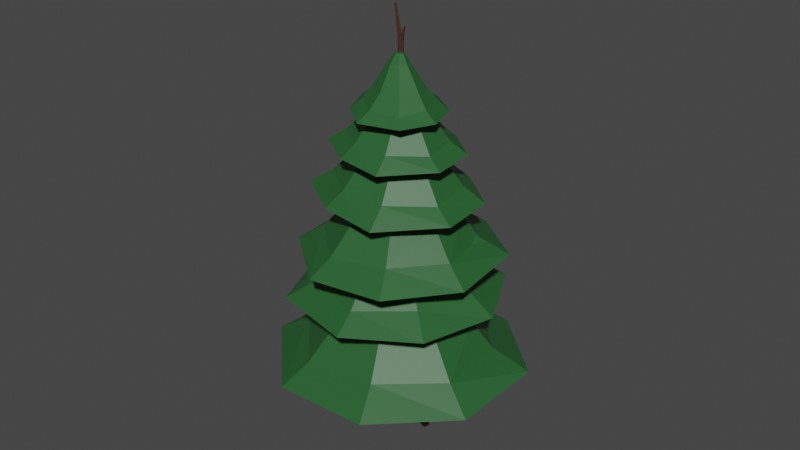 # Source: pino.blend  (saved by Blender 3.1.7; exported with 4.5.12 LTS)
import bpy
from mathutils import Matrix  # noqa: F401  (used for matrix-valued properties, if any)

bpy.ops.wm.read_factory_settings(use_empty=True)
scene = bpy.context.scene
scene.name = 'Scene'

# ---- collections
col_collection = bpy.data.collections.new('Collection'); scene.collection.children.link(col_collection)

# ---- materials (node trees are filled in below, after node groups)
mat_material_001 = bpy.data.materials.new('Material.001')
mat_material_001.use_transparent_shadow = False
mat_material = bpy.data.materials.new('Material')
mat_material.use_transparent_shadow = False

# ---- material node trees
mat_material_001.use_nodes = True; mat_material_001.node_tree.nodes.clear()
_N = mat_material_001.node_tree.nodes; _L = mat_material_001.node_tree.links
n0 = _N.new('ShaderNodeBsdfPrincipled'); n0.name = 'Principled BSDF'; n0.location = (10, 300)
n0.distribution = 'GGX'
n0.subsurface_method = 'BURLEY'
n0.inputs[0].default_value = (0.05987, 0.0239, 0.01119, 1.0)
n0.inputs[2].default_value = 1.0
n0.inputs[3].default_value = 1.45
n0.inputs[8].default_value = 1.0
n0.inputs[10].default_value = 0.25
n0.inputs[27].default_value = (0.0, 0.0, 0.0, 1.0)
n0.inputs[28].default_value = 1.0
n1 = _N.new('ShaderNodeOutputMaterial'); n1.name = 'Material Output'; n1.location = (300, 300)
_L.new(n0.outputs[0], n1.inputs[0])
n1.is_active_output = True
mat_material.use_nodes = True; mat_material.node_tree.nodes.clear()
_N = mat_material.node_tree.nodes; _L = mat_material.node_tree.links
n0 = _N.new('ShaderNodeBsdfPrincipled'); n0.name = 'Principled BSDF'; n0.location = (10, 300)
n0.distribution = 'GGX'
n0.subsurface_method = 'RANDOM_WALK_SKIN'
n0.inputs[0].default_value = (0.02087, 0.1121, 0.02855, 1.0)
n0.inputs[3].default_value = 1.45
n0.inputs[27].default_value = (0.0, 0.0, 0.0, 1.0)
n0.inputs[28].default_value = 1.0
n1 = _N.new('ShaderNodeOutputMaterial'); n1.name = 'Material Output'; n1.location = (300, 300)
_L.new(n0.outputs[0], n1.inputs[0])
n1.is_active_output = True

# ---- world
world_world = bpy.data.worlds.new('World'); scene.world = world_world
world_world.use_nodes = True; world_world.node_tree.nodes.clear()
_N = world_world.node_tree.nodes; _L = world_world.node_tree.links
n0 = _N.new('ShaderNodeOutputWorld'); n0.name = 'World Output'; n0.location = (300, 300)
n1 = _N.new('ShaderNodeBackground'); n1.name = 'Background'; n1.location = (10, 300)
n1.inputs[0].default_value = (0.05088, 0.05088, 0.05088, 1.0)
_L.new(n1.outputs[0], n0.inputs[0])
n0.is_active_output = True
world_world.color = (0.05088, 0.05088, 0.05088)
world_world.use_sun_shadow = False
world_world.sun_shadow_jitter_overblur = 0.0

# ---- meshes
me_cube_001 = bpy.data.meshes.new('Cube.001')
me_cube_001.from_pydata([(-0.7281, -0.7281, -0.02805), (-0.556, -0.556, 1.439), (-0.629, 0.897, -0.02805), (-0.556, 0.556, 1.439), (0.7226, -0.6811, -0.02805), (0.556, -0.556, 1.439), (0.729, 0.6995, -0.02805), (0.556, 0.556, 1.439), (0.0, 1.0, -0.02805), (0.0, 0.7635, 1.439), (0.0, -1.0, -0.02805), (0.0, -0.7635, 1.439), (-1.13, 0.3204, -0.02805), (-0.7635, 0.0, 1.439), (1.066, -0.4326, -0.02805), (0.7655, 0.008203, 1.439), (-0.2195, 0.6249, 20.75), (0.0, 0.0, -0.02805), (-0.17, 0.0, 26.63), (-0.1238, 0.1238, 26.63), (0.0, 0.17, 26.63), (0.1238, 0.1238, 26.63), (0.17, 0.0, 26.63), (0.1238, -0.1238, 26.63), (0.0, -0.17, 26.63), (-0.1238, -0.1238, 26.63), (0.0, 0.0, 26.63), (0.2343, 0.4772, 16.38), (-0.2256, 0.325, 11.28), (0.2132, 0.882, 6.433), (-0.2613, 0.7049, 6.433), (-0.6187, 0.1783, 11.28), (-0.07725, 0.3609, 16.38), (-0.4496, 0.539, 20.75), (-0.2195, -0.00724, 20.75), (0.2343, -0.3786, 16.38), (-0.2256, -0.7546, 11.28), (0.2132, -0.4213, 6.433), (0.6877, -0.2441, 6.433), (0.1674, -0.6078, 11.28), (0.5459, -0.2623, 16.38), (0.01069, 0.07868, 20.75), (-0.4385, 0.2304, 6.433), (-0.7654, -0.2148, 11.28), (-0.1936, 0.0493, 16.38), (-0.5355, 0.3088, 20.75), (-0.4496, 0.07868, 20.75), (-0.07725, -0.2623, 16.38), (-0.6187, -0.6078, 11.28), (-0.2613, -0.2441, 6.433), (0.01069, 0.539, 20.75), (0.5459, 0.3609, 16.38), (0.1674, 0.1783, 11.28), (0.6877, 0.7049, 6.433), (0.09661, 0.3088, 20.75), (0.6623, 0.0493, 16.38), (0.3142, -0.2148, 11.28), (0.8649, 0.2304, 6.433), (-0.6836, 0.2475, 28.73), (-0.6627, 0.3035, 28.73), (-0.6068, 0.1706, 28.73), (-0.6627, 0.1915, 28.73), (-0.6068, 0.3243, 28.73), (-0.6068, 0.2475, 28.73), (0.328, -0.005839, 27.55), (0.3751, -0.02343, 27.55), (0.3927, -0.07054, 27.55), (0.3751, -0.1177, 27.55), (0.328, -0.1352, 27.55), (0.328, -0.07054, 27.55), (-0.6365, -0.6365, 0.753), (-0.6365, 0.6365, 0.753), (0.6373, 0.6287, 0.753), (0.6343, -0.6078, 0.753), (0.0, -0.8741, 0.753), (0.0, 0.8741, 0.753), (0.947, -0.4312, 0.753), (-0.8741, 0.0, 0.753), (1.548, 0.3206, 0.4895), (1.643, 0.3595, -0.02805), (1.802, -0.3902, -0.02805), (1.7, -0.3156, 0.4895), (2.692, -0.2656, 0.2726), (2.767, -0.2459, -0.037), (2.688, -0.7041, -0.037), (2.623, -0.6661, 0.2726), (-1.92, 0.0, -0.02805), (-1.648, -0.7281, -0.02805), (-1.794, 0.0, 0.6025), (-1.556, -0.6365, 0.6025), (-3.235, -0.1308, -0.02805), (-2.963, -0.859, -0.02805), (-3.109, -0.1308, 0.2948), (-2.872, -0.7673, 0.2948), (-1.399, 1.278, 0.4359), (-1.491, 1.37, -0.02805), (-1.893, 0.9621, -0.02805), (-1.637, 0.6417, 0.4359)], [], [(77, 13, 3, 71), (75, 9, 7, 72), (76, 15, 5, 73), (74, 11, 1, 70), (17, 14, 4, 10), (46, 34, 24, 25), (33, 45, 18, 19), (12, 17, 10, 0), (73, 5, 11, 74), (71, 3, 9, 75), (2, 8, 17, 12), (16, 33, 19, 20), (34, 41, 23, 24), (8, 6, 14, 17), (72, 7, 15, 76), (70, 1, 13, 77), (25, 24, 60, 61), (21, 20, 64, 65), (24, 23, 67, 68), (18, 25, 61, 58), (50, 16, 20, 21), (54, 50, 21, 22), (45, 46, 25, 18), (41, 54, 22, 23), (5, 15, 57, 38), (38, 57, 56, 39), (39, 56, 55, 40), (40, 55, 54, 41), (13, 1, 49, 42), (42, 49, 48, 43), (43, 48, 47, 44), (44, 47, 46, 45), (15, 7, 53, 57), (57, 53, 52, 56), (56, 52, 51, 55), (55, 51, 50, 54), (7, 9, 29, 53), (53, 29, 28, 52), (52, 28, 27, 51), (51, 27, 16, 50), (11, 5, 38, 37), (37, 38, 39, 36), (36, 39, 40, 35), (35, 40, 41, 34), (9, 3, 30, 29), (29, 30, 31, 28), (28, 31, 32, 27), (27, 32, 33, 16), (3, 13, 42, 30), (30, 42, 43, 31), (31, 43, 44, 32), (32, 44, 45, 33), (1, 11, 37, 49), (49, 37, 36, 48), (48, 36, 35, 47), (47, 35, 34, 46), (63, 58, 61, 60), (62, 59, 58, 63), (24, 26, 63, 60), (20, 19, 59, 62), (19, 18, 58, 59), (26, 20, 62, 63), (66, 69, 68, 67), (65, 64, 69, 66), (22, 21, 65, 66), (26, 24, 68, 69), (23, 22, 66, 67), (20, 26, 69, 64), (0, 70, 89, 87), (76, 14, 80, 81), (2, 71, 75, 8), (4, 73, 74, 10), (10, 74, 70, 0), (14, 76, 73, 4), (8, 75, 72, 6), (77, 71, 94, 97), (81, 80, 84, 85), (6, 72, 78, 79), (72, 76, 81, 78), (14, 6, 79, 80), (83, 82, 85, 84), (79, 78, 82, 83), (78, 81, 85, 82), (80, 79, 83, 84), (89, 88, 92, 93), (12, 0, 87, 86), (77, 12, 86, 88), (70, 77, 88, 89), (91, 93, 92, 90), (88, 86, 90, 92), (87, 89, 93, 91), (86, 87, 91, 90), (96, 97, 94, 95), (2, 12, 96, 95), (12, 77, 97, 96), (71, 2, 95, 94)])
_uv = me_cube_001.uv_layers.new(name='UVMap')
_uv.uv.foreach_set('vector', [0.5081, 0.125, 0.625, 0.125, 0.625, 0.25, 0.5081, 0.25, 0.5081, 0.375, 0.625, 0.375, 0.625, 0.5, 0.5081, 0.5, 0.5081, 0.625, 0.625, 0.625, 0.625, 0.75, 0.5081, 0.75, 0.5081, 0.875, 0.625, 0.875, 0.625, 1.0, 0.5081, 1.0, 0.25, 0.625, 0.375, 0.625, 0.375, 0.75, 0.25, 0.75, 0.625, 1.0, 0.625, 0.875, 0.625, 0.875, 0.625, 1.0, 0.625, 0.25, 0.625, 0.125, 0.625, 0.125, 0.625, 0.25, 0.125, 0.625, 0.25, 0.625, 0.25, 0.75, 0.125, 0.75, 0.5081, 0.75, 0.625, 0.75, 0.625, 0.875, 0.5081, 0.875, 0.5081, 0.25, 0.625, 0.25, 0.625, 0.375, 0.5081, 0.375, 0.125, 0.5, 0.25, 0.5, 0.25, 0.625, 0.125, 0.625, 0.625, 0.375, 0.625, 0.25, 0.625, 0.25, 0.625, 0.375, 0.625, 0.875, 0.625, 0.75, 0.625, 0.75, 0.625, 0.875, 0.25, 0.5, 0.375, 0.5, 0.375, 0.625, 0.25, 0.625, 0.5081, 0.5, 0.625, 0.5, 0.625, 0.625, 0.5081, 0.625, 0.5081, 0.0, 0.625, 0.0, 0.625, 0.125, 0.5081, 0.125, 0.625, 1.0, 0.625, 0.875, 0.625, 0.875, 0.625, 1.0, 0.625, 0.5, 0.625, 0.375, 0.625, 0.375, 0.625, 0.5, 0.625, 0.875, 0.625, 0.75, 0.625, 0.75, 0.625, 0.875, 0.625, 0.125, 0.625, 0.0, 0.625, 0.0, 0.625, 0.125, 0.625, 0.5, 0.625, 0.375, 0.625, 0.375, 0.625, 0.5, 0.625, 0.625, 0.625, 0.5, 0.625, 0.5, 0.625, 0.625, 0.625, 0.125, 0.625, 0.0, 0.625, 0.0, 0.625, 0.125, 0.625, 0.75, 0.625, 0.625, 0.625, 0.625, 0.625, 0.75, 0.625, 0.75, 0.625, 0.625, 0.625, 0.625, 0.625, 0.75, 0.625, 0.75, 0.625, 0.625, 0.625, 0.625, 0.625, 0.75, 0.625, 0.75, 0.625, 0.625, 0.625, 0.625, 0.625, 0.75, 0.625, 0.75, 0.625, 0.625, 0.625, 0.625, 0.625, 0.75, 0.625, 0.125, 0.625, 0.0, 0.625, 0.0, 0.625, 0.125, 0.625, 0.125, 0.625, 0.0, 0.625, 0.0, 0.625, 0.125, 0.625, 0.125, 0.625, 0.0, 0.625, 0.0, 0.625, 0.125, 0.625, 0.125, 0.625, 0.0, 0.625, 0.0, 0.625, 0.125, 0.625, 0.625, 0.625, 0.5, 0.625, 0.5, 0.625, 0.625, 0.625, 0.625, 0.625, 0.5, 0.625, 0.5, 0.625, 0.625, 0.625, 0.625, 0.625, 0.5, 0.625, 0.5, 0.625, 0.625, 0.625, 0.625, 0.625, 0.5, 0.625, 0.5, 0.625, 0.625, 0.625, 0.5, 0.625, 0.375, 0.625, 0.375, 0.625, 0.5, 0.625, 0.5, 0.625, 0.375, 0.625, 0.375, 0.625, 0.5, 0.625, 0.5, 0.625, 0.375, 0.625, 0.375, 0.625, 0.5, 0.625, 0.5, 0.625, 0.375, 0.625, 0.375, 0.625, 0.5, 0.625, 0.875, 0.625, 0.75, 0.625, 0.75, 0.625, 0.875, 0.625, 0.875, 0.625, 0.75, 0.625, 0.75, 0.625, 0.875, 0.625, 0.875, 0.625, 0.75, 0.625, 0.75, 0.625, 0.875, 0.625, 0.875, 0.625, 0.75, 0.625, 0.75, 0.625, 0.875, 0.625, 0.375, 0.625, 0.25, 0.625, 0.25, 0.625, 0.375, 0.625, 0.375, 0.625, 0.25, 0.625, 0.25, 0.625, 0.375, 0.625, 0.375, 0.625, 0.25, 0.625, 0.25, 0.625, 0.375, 0.625, 0.375, 0.625, 0.25, 0.625, 0.25, 0.625, 0.375, 0.625, 0.25, 0.625, 0.125, 0.625, 0.125, 0.625, 0.25, 0.625, 0.25, 0.625, 0.125, 0.625, 0.125, 0.625, 0.25, 0.625, 0.25, 0.625, 0.125, 0.625, 0.125, 0.625, 0.25, 0.625, 0.25, 0.625, 0.125, 0.625, 0.125, 0.625, 0.25, 0.625, 1.0, 0.625, 0.875, 0.625, 0.875, 0.625, 1.0, 0.625, 1.0, 0.625, 0.875, 0.625, 0.875, 0.625, 1.0, 0.625, 1.0, 0.625, 0.875, 0.625, 0.875, 0.625, 1.0, 0.625, 1.0, 0.625, 0.875, 0.625, 0.875, 0.625, 1.0, 0.75, 0.625, 0.875, 0.625, 0.875, 0.75, 0.75, 0.75, 0.75, 0.5, 0.875, 0.5, 0.875, 0.625, 0.75, 0.625, 0.75, 0.75, 0.75, 0.625, 0.75, 0.625, 0.75, 0.75, 0.625, 0.375, 0.625, 0.25, 0.625, 0.25, 0.625, 0.375, 0.625, 0.25, 0.625, 0.125, 0.625, 0.125, 0.625, 0.25, 0.75, 0.625, 0.75, 0.5, 0.75, 0.5, 0.75, 0.625, 0.625, 0.625, 0.75, 0.625, 0.75, 0.75, 0.625, 0.75, 0.625, 0.5, 0.75, 0.5, 0.75, 0.625, 0.625, 0.625, 0.625, 0.625, 0.625, 0.5, 0.625, 0.5, 0.625, 0.625, 0.75, 0.625, 0.75, 0.75, 0.75, 0.75, 0.75, 0.625, 0.625, 0.75, 0.625, 0.625, 0.625, 0.625, 0.625, 0.75, 0.75, 0.5, 0.75, 0.625, 0.75, 0.625, 0.75, 0.5, 0.375, 1.0, 0.5081, 1.0, 0.5081, 1.0, 0.375, 1.0, 0.5081, 0.625, 0.375, 0.625, 0.375, 0.625, 0.5081, 0.625, 0.375, 0.25, 0.5081, 0.25, 0.5081, 0.375, 0.375, 0.375, 0.375, 0.75, 0.5081, 0.75, 0.5081, 0.875, 0.375, 0.875, 0.375, 0.875, 0.5081, 0.875, 0.5081, 1.0, 0.375, 1.0, 0.375, 0.625, 0.5081, 0.625, 0.5081, 0.75, 0.375, 0.75, 0.375, 0.375, 0.5081, 0.375, 0.5081, 0.5, 0.375, 0.5, 0.5081, 0.125, 0.5081, 0.25, 0.5081, 0.25, 0.5081, 0.125, 0.5081, 0.625, 0.375, 0.625, 0.375, 0.625, 0.5081, 0.625, 0.375, 0.5, 0.5081, 0.5, 0.5081, 0.5, 0.375, 0.5, 0.5081, 0.5, 0.5081, 0.625, 0.5081, 0.625, 0.5081, 0.5, 0.375, 0.625, 0.375, 0.5, 0.375, 0.5, 0.375, 0.625, 0.375, 0.5, 0.5081, 0.5, 0.5081, 0.625, 0.375, 0.625, 0.375, 0.5, 0.5081, 0.5, 0.5081, 0.5, 0.375, 0.5, 0.5081, 0.5, 0.5081, 0.625, 0.5081, 0.625, 0.5081, 0.5, 0.375, 0.625, 0.375, 0.5, 0.375, 0.5, 0.375, 0.625, 0.5081, 0.0, 0.5081, 0.125, 0.5081, 0.125, 0.5081, 0.0, 0.125, 0.625, 0.125, 0.75, 0.125, 0.75, 0.125, 0.625, 0.5081, 0.125, 0.375, 0.125, 0.375, 0.125, 0.5081, 0.125, 0.5081, 0.0, 0.5081, 0.125, 0.5081, 0.125, 0.5081, 0.0, 0.375, 0.0, 0.5081, 0.0, 0.5081, 0.125, 0.375, 0.125, 0.5081, 0.125, 0.375, 0.125, 0.375, 0.125, 0.5081, 0.125, 0.375, 1.0, 0.5081, 1.0, 0.5081, 1.0, 0.375, 1.0, 0.125, 0.625, 0.125, 0.75, 0.125, 0.75, 0.125, 0.625, 0.375, 0.125, 0.5081, 0.125, 0.5081, 0.25, 0.375, 0.25, 0.125, 0.5, 0.125, 0.625, 0.125, 0.625, 0.125, 0.5, 0.375, 0.125, 0.5081, 0.125, 0.5081, 0.125, 0.375, 0.125, 0.5081, 0.25, 0.375, 0.25, 0.375, 0.25, 0.5081, 0.25])
me_cube_001.materials.append(mat_material_001)
me_cube_001.use_remesh_fix_poles = True
me_cube_001.use_remesh_preserve_attributes = False
me_cube_001.use_mirror_vertex_groups = False
me_cube_001.update()
me_cube_007 = bpy.data.meshes.new('Cube.007')
me_cube_007.from_pydata([(-2.831, -6.625, -3.263), (-7.437, -2.072, -3.497), (-3.498, -1.387, 1.817), (-1.424, -3.387, 1.885), (-6.651, 2.76, -3.182), (-2.985, 7.069, -3.137), (-1.532, 3.426, 1.804), (-3.586, 1.453, 1.754), (6.672, -2.719, -3.169), (2.723, -6.531, -3.143), (1.411, -3.388, 1.896), (3.389, -1.411, 1.896), (2.65, 6.625, -3.225), (6.975, 2.473, -2.78), (3.388, 1.411, 1.896), (1.398, 3.391, 1.887), (6.178, -2.574, -1.609), (4.322, -1.8, 0.5666), (1.756, -4.218, 0.5666), (2.443, -5.866, -1.609), (2.392, 5.941, -1.673), (1.751, 4.226, 0.5599), (4.637, 1.668, 0.289), (5.866, 2.443, -1.609), (-6.156, 2.469, -1.692), (-4.388, 1.801, 0.4411), (-1.922, 4.372, 0.3966), (-2.63, 6.231, -1.579), (-4.294, -1.74, 0.5122), (-6.404, -2.216, -1.834), (-2.702, -6.171, -2.002), (-1.843, -4.32, 0.4353), (-0.8428, -1.792, 4.364), (-1.955, -0.7196, 4.327), (-2.002, 0.8031, 4.294), (-0.9006, 1.861, 4.32), (0.6705, 1.842, 4.365), (1.737, 0.7804, 4.37), (1.738, -0.7326, 4.37), (0.6771, -1.792, 4.37), (-0.4072, -1.063, 6.004), (-0.8805, -0.6064, 5.988), (-0.9005, 0.04166, 5.974), (-0.4318, 0.4918, 5.985), (0.2368, 0.4837, 6.004), (0.6908, 0.03198, 6.006), (0.6911, -0.6119, 6.006), (0.2396, -1.063, 6.006), (-23.54, -2.691, -47.52), (-18.16, 15.02, -48.13), (-8.361, 5.631, -34.75), (-10.38, -1.372, -34.58), (-2.783, 20.05, -47.31), (15.56, 17.1, -47.15), (6.534, 7.371, -34.79), (-1.369, 9.368, -34.91), (3.244, -20.6, -47.2), (-14.2, -16.23, -47.18), (-6.301, -7.531, -34.56), (1.503, -9.36, -34.56), (23.55, 2.512, -47.33), (18.87, -13.83, -46.2), (8.573, -5.832, -34.56), (10.67, 0.9615, -34.58), (2.609, -16.87, -43.33), (1.873, -11.87, -37.88), (-7.883, -9.319, -37.88), (-11.02, -12.87, -43.33), (18.49, 1.988, -43.49), (13.27, 1.239, -37.9), (11.02, -8.226, -38.58), (14.73, -9.927, -43.33), (-2.528, 16.22, -43.54), (-1.653, 11.55, -38.2), (8.343, 9.4, -38.31), (11.98, 13.26, -43.26), (-10.39, 6.918, -38.02), (-14.62, 10.91, -43.9), (-19.2, -2.073, -44.32), (-13.32, -1.627, -38.21), (-15.68, -9.951, -35.0), (-20.1, 4.495, -35.49), (-8.699, 1.176, -24.66), (-6.891, -4.452, -24.53), (-11.61, 13.35, -34.83), (2.764, 17.66, -34.7), (0.9792, 7.563, -24.69), (-5.503, 6.229, -24.79), (11.75, -13.36, -34.73), (-2.642, -16.35, -34.72), (-1.178, -7.371, -24.5), (5.157, -5.954, -24.5), (15.33, 10.04, -34.84), (19.62, -3.186, -33.92), (8.504, -1.021, -24.5), (6.844, 4.485, -24.52), (9.398, -10.85, -31.61), (6.576, -7.593, -27.2), (-1.467, -9.178, -27.2), (-2.04, -12.76, -31.61), (11.88, 7.918, -31.74), (8.547, 5.582, -27.21), (11.33, -1.858, -27.76), (14.73, -1.768, -31.61), (-9.479, 10.65, -31.78), (-6.708, 7.663, -27.45), (1.316, 9.618, -27.54), (2.094, 13.59, -31.55), (-10.72, 1.378, -27.31), (-15.54, 2.718, -32.06), (-12.77, -8.001, -32.4), (-8.844, -5.651, -27.46), (-17.71, -4.499, -27.27), (-15.03, 9.329, -27.76), (-6.868, 3.224, -16.95), (-7.881, -2.424, -16.81), (-3.564, 14.49, -27.1), (10.91, 13.86, -26.98), (4.811, 5.922, -16.97), (-1.633, 6.77, -17.07), (4.467, -15.71, -27.03), (-9.43, -13.91, -27.0), (-4.119, -6.864, -16.79), (2.232, -7.59, -16.79), (18.24, 3.55, -27.13), (15.98, -9.2, -26.22), (7.547, -4.2, -16.79), (8.635, 1.292, -16.81), (3.745, -13.35, -23.89), (2.738, -9.517, -19.48), (-5.224, -8.402, -19.48), (-7.418, -11.46, -23.89), (14.76, 2.796, -24.02), (10.68, 1.742, -19.49), (9.69, -5.848, -20.04), (12.78, -6.842, -23.89), (-3.133, 12.01, -24.06), (-2.043, 8.445, -19.74), (6.076, 7.67, -19.83), (8.636, 11.01, -23.83), (-8.59, 4.046, -19.59), (-12.29, 6.778, -24.35), (-14.82, -3.765, -24.69), (-10.2, -2.888, -19.75), (3.332, -12.77, -17.4), (-9.199, -9.581, -17.81), (-3.496, -4.66, -8.915), (1.483, -5.87, -8.8), (-13.57, -1.199, -17.27), (-12.79, 8.484, -17.17), (-5.685, 3.638, -8.936), (-6.545, -0.7288, -9.019), (13.6, 1.283, -17.21), (11.82, -7.9, -17.18), (5.475, -3.678, -8.783), (6.225, 0.6356, -8.783), (-3.525, 12.61, -17.3), (8.034, 9.822, -16.54), (3.317, 4.607, -8.783), (-1.523, 5.855, -8.797), (11.35, 1.157, -14.63), (7.939, 0.81, -11.0), (6.817, -4.579, -11.0), (9.481, -6.368, -14.63), (-2.75, 10.21, -14.73), (-1.887, 7.304, -11.01), (4.811, 5.936, -11.46), (5.743, 7.978, -14.63), (-11.21, -1.288, -14.76), (-8.033, -0.8597, -11.21), (-7.209, 4.668, -11.28), (-10.12, 6.736, -14.58), (-4.253, -5.772, -11.09), (-6.733, -8.075, -15.0), (2.551, -10.78, -15.28), (1.854, -7.508, -11.22), (2.563, -9.615, -9.583), (-6.963, -7.19, -9.896), (-2.752, -3.668, -2.909), (1.167, -4.62, -2.819), (-10.27, -0.8594, -9.475), (-9.678, 6.403, -9.409), (-4.475, 2.864, -2.926), (-5.152, -0.5737, -2.991), (10.28, 0.926, -9.445), (8.94, -5.957, -9.417), (4.31, -2.895, -2.805), (4.9, 0.5004, -2.805), (-2.735, 9.495, -9.516), (6.07, 7.372, -8.927), (2.611, 3.627, -2.805), (-1.199, 4.609, -2.817), (8.933, 0.9106, -7.404), (6.249, 0.6376, -4.55), (5.366, -3.605, -4.55), (7.463, -5.013, -7.404), (-2.165, 8.041, -7.488), (-1.485, 5.75, -4.558), (3.787, 4.673, -4.914), (4.521, 6.28, -7.404), (-8.824, -1.014, -7.513), (-6.324, -0.6768, -4.714), (-5.675, 3.675, -4.773), (-7.966, 5.303, -7.366), (-3.348, -4.544, -4.621), (-5.3, -6.356, -7.7), (2.008, -8.484, -7.92), (1.46, -5.91, -4.722), (-19.1, 15.95, -48.16), (-24.83, -2.891, -47.54), (16.31, 18.17, -47.15), (-2.877, 21.25, -47.33), (19.85, -14.69, -46.17), (24.81, 2.654, -47.31), (-14.92, -17.26, -47.18), (3.344, -21.84, -47.18), (-14.6, 12.11, -45.52), (-18.86, -1.905, -45.05), (12.07, 13.75, -44.75), (-2.44, 16.08, -44.88), (14.69, -10.72, -44.0), (18.39, 2.21, -44.89), (-11.47, -12.62, -44.77), (2.327, -16.07, -44.79), (-9.01, 7.501, -38.98), (-11.66, -1.213, -38.68), (7.576, 8.524, -38.5), (-1.446, 9.972, -38.58), (9.207, -6.694, -38.03), (11.51, 1.346, -38.59), (-7.063, -7.875, -38.52), (1.518, -10.02, -38.52), (-7.222, 5.929, -36.4), (-9.39, -1.207, -36.15), (6.359, 6.766, -36.0), (-1.029, 7.952, -36.07), (7.695, -5.695, -35.62), (9.579, 0.8889, -36.07), (-5.628, -6.662, -36.01), (1.399, -8.422, -36.02), (-21.02, 4.715, -35.51), (-16.35, -10.53, -35.02), (2.877, 18.55, -34.7), (-12.04, 14.07, -34.84), (20.52, -3.344, -33.9), (16.01, 10.58, -34.82), (-2.75, -17.21, -34.72), (12.21, -14.09, -34.72), (-14.43, 3.306, -31.5), (-11.29, -6.974, -31.15), (1.837, 12.68, -30.94), (-8.388, 9.605, -31.03), (13.83, -2.16, -30.38), (10.78, 7.249, -31.04), (-2.01, -11.53, -30.95), (8.229, -9.398, -30.96), (-8.732, 2.103, -25.64), (-6.882, -3.947, -25.44), (0.8422, 7.618, -25.31), (-5.176, 5.81, -25.37), (7.899, -1.114, -24.99), (6.106, 4.424, -25.37), (-1.422, -6.627, -25.32), (4.604, -5.374, -25.32), (-16.27, 10.31, -27.8), (-19.22, -4.91, -27.3), (11.66, 15.23, -26.98), (-3.835, 15.91, -27.13), (17.25, -10.1, -26.18), (19.72, 3.885, -27.11), (-10.14, -15.24, -27.0), (4.75, -17.16, -27.0), (-7.929, 4.92, -21.54), (-9.357, -2.44, -21.28), (5.879, 7.331, -21.12), (-1.827, 7.667, -21.19), (8.577, -4.942, -20.72), (9.777, 1.844, -21.2), (-4.949, -7.45, -21.14), (2.448, -8.407, -21.15), (-6.231, 3.858, -17.62), (-7.347, -1.899, -17.42), (4.568, 5.743, -17.3), (-1.458, 6.006, -17.35), (6.678, -3.855, -16.99), (7.617, 1.452, -17.36), (-3.9, -5.817, -17.31), (1.885, -6.565, -17.32), (-9.927, -10.5, -17.84), (3.489, -13.91, -17.43), (-13.8, 9.204, -17.17), (-14.67, -1.419, -17.29), (8.699, 10.76, -16.51), (-3.629, 13.73, -17.27), (12.78, -8.585, -17.19), (14.74, 1.504, -17.19), (-6.492, -6.649, -14.57), (2.149, -8.849, -14.3), (-8.967, 5.808, -14.14), (-9.51, -0.8688, -14.2), (5.392, 6.731, -13.7), (-2.58, 8.653, -14.22), (8.004, -5.49, -14.14), (9.233, 0.843, -14.16), (-3.663, -3.588, -9.518), (0.8669, -4.741, -9.373), (-4.96, 2.942, -9.289), (-5.244, -0.5581, -9.323), (2.567, 3.426, -9.062), (-1.612, 4.433, -9.334), (3.936, -2.98, -9.293), (4.58, 0.3392, -9.302), (-7.815, -8.266, -9.933), (2.747, -10.95, -9.611), (-10.87, 7.245, -9.407), (-11.55, -1.117, -9.5), (6.848, 8.473, -8.891), (-2.857, 10.81, -9.487), (10.06, -6.758, -9.419), (11.6, 1.184, -9.419), (-3.768, -3.757, -5.689), (1.131, -5.004, -5.528), (-5.165, 3.235, -5.439), (-5.468, -0.5003, -5.473), (2.935, 3.733, -5.191), (-1.594, 4.825, -5.494), (4.411, -3.122, -5.443), (5.098, 0.4179, -5.457), (-3.136, -3.08, -3.4), (0.8077, -4.084, -3.27), (-4.26, 2.547, -3.198), (-4.504, -0.4592, -3.226), (2.26, 2.948, -2.999), (-1.386, 3.827, -3.243), (3.447, -2.569, -3.202), (4.0, 0.2798, -3.213), (-8.921, -2.555, -3.536), (-3.389, -8.021, -3.291), (-3.582, 8.506, -3.135), (-7.956, 3.365, -3.206), (8.396, 3.031, -2.742), (3.252, 7.968, -3.196), (3.293, -7.908, -3.144), (8.024, -3.342, -3.144), (-4.334, -1.146, -0.9131), (-1.726, -3.724, -0.7808), (-1.813, 4.03, -0.7091), (-3.889, 1.59, -0.735), (3.826, 1.428, -0.5073), (1.378, 3.779, -0.7589), (1.419, -3.671, -0.7128), (3.655, -1.513, -0.7275), (-1.06, -0.1745, 5.558), (-0.632, -0.5972, 5.58), (-0.6464, 0.6742, 5.591), (-0.9867, 0.2741, 5.587), (0.2784, 0.2475, 5.624), (-0.1231, 0.633, 5.583), (-0.1164, -0.5885, 5.591), (0.2503, -0.2346, 5.588)], [], [(342, 19, 30, 337), (18, 10, 3, 31), (22, 14, 11, 17), (11, 14, 37, 38), (27, 338, 339, 24), (6, 26, 25, 7), (336, 29, 24, 339), (14, 22, 21, 15), (340, 23, 16, 343), (0, 1, 344, 345), (26, 6, 15, 21), (28, 2, 7, 25), (31, 3, 2, 28), (23, 340, 341, 20), (337, 30, 29, 336), (10, 18, 17, 11), (338, 27, 20, 341), (31, 28, 29, 30), (27, 24, 25, 26), (19, 16, 17, 18), (23, 20, 21, 22), (26, 21, 20, 27), (28, 25, 24, 29), (22, 17, 16, 23), (18, 31, 30, 19), (19, 342, 343, 16), (37, 36, 44, 45), (7, 2, 33, 34), (2, 3, 32, 33), (10, 11, 38, 39), (15, 6, 35, 36), (14, 15, 36, 37), (3, 10, 39, 32), (6, 7, 34, 35), (45, 44, 43, 42, 41, 40, 47, 46), (33, 32, 40, 41), (36, 35, 43, 44), (32, 39, 47, 40), (39, 38, 46, 47), (35, 34, 42, 43), (38, 37, 45, 46), (34, 33, 41, 42), (214, 67, 78, 209), (66, 58, 51, 79), (70, 62, 59, 65), (62, 63, 54, 55, 50, 51, 58, 59), (75, 210, 211, 72), (54, 74, 73, 55), (208, 77, 72, 211), (62, 70, 69, 63), (212, 71, 64, 215), (56, 57, 222, 223), (74, 54, 63, 69), (76, 50, 55, 73), (79, 51, 50, 76), (71, 212, 213, 68), (209, 78, 77, 208), (58, 66, 65, 59), (210, 75, 68, 213), (79, 76, 77, 78), (75, 72, 73, 74), (67, 64, 65, 66), (71, 68, 69, 70), (74, 69, 68, 75), (76, 73, 72, 77), (70, 65, 64, 71), (66, 79, 78, 67), (67, 214, 215, 64), (246, 99, 110, 241), (98, 90, 83, 111), (102, 94, 91, 97), (94, 95, 86, 87, 82, 83, 90, 91), (107, 242, 243, 104), (86, 106, 105, 87), (240, 109, 104, 243), (94, 102, 101, 95), (244, 103, 96, 247), (85, 92, 253, 250), (106, 86, 95, 101), (108, 82, 87, 105), (111, 83, 82, 108), (103, 244, 245, 100), (241, 110, 109, 240), (90, 98, 97, 91), (242, 107, 100, 245), (111, 108, 109, 110), (107, 104, 105, 106), (99, 96, 97, 98), (103, 100, 101, 102), (106, 101, 100, 107), (108, 105, 104, 109), (102, 97, 96, 103), (98, 111, 110, 99), (99, 246, 247, 96), (270, 131, 142, 265), (130, 122, 115, 143), (134, 126, 123, 129), (126, 127, 118, 119, 114, 115, 122, 123), (139, 266, 267, 136), (118, 138, 137, 119), (264, 141, 136, 267), (126, 134, 133, 127), (268, 135, 128, 271), (116, 117, 274, 275), (138, 118, 127, 133), (140, 114, 119, 137), (143, 115, 114, 140), (135, 268, 269, 132), (265, 142, 141, 264), (122, 130, 129, 123), (266, 139, 132, 269), (143, 140, 141, 142), (139, 136, 137, 138), (131, 128, 129, 130), (135, 132, 133, 134), (138, 133, 132, 139), (140, 137, 136, 141), (134, 129, 128, 135), (130, 143, 142, 131), (131, 270, 271, 128), (294, 163, 174, 289), (162, 154, 147, 175), (166, 158, 155, 161), (158, 159, 150, 151, 146, 147, 154, 155), (171, 290, 291, 168), (150, 170, 169, 151), (288, 173, 168, 291), (158, 166, 165, 159), (292, 167, 160, 295), (157, 152, 303, 300), (170, 150, 159, 165), (172, 146, 151, 169), (175, 147, 146, 172), (167, 292, 293, 164), (289, 174, 173, 288), (154, 162, 161, 155), (290, 171, 164, 293), (175, 172, 173, 174), (171, 168, 169, 170), (163, 160, 161, 162), (167, 164, 165, 166), (170, 165, 164, 171), (172, 169, 168, 173), (166, 161, 160, 167), (162, 175, 174, 163), (163, 294, 295, 160), (318, 195, 206, 313), (194, 186, 179, 207), (198, 190, 187, 193), (190, 191, 182, 183, 178, 179, 186, 187), (203, 314, 315, 200), (182, 202, 201, 183), (312, 205, 200, 315), (190, 198, 197, 191), (316, 199, 192, 319), (177, 180, 323, 320), (202, 182, 191, 197), (204, 178, 183, 201), (207, 179, 178, 204), (199, 316, 317, 196), (313, 206, 205, 312), (186, 194, 193, 187), (314, 203, 196, 317), (207, 204, 205, 206), (203, 200, 201, 202), (195, 192, 193, 194), (199, 196, 197, 198), (202, 197, 196, 203), (204, 201, 200, 205), (198, 193, 192, 199), (194, 207, 206, 195), (195, 318, 319, 192), (49, 48, 209, 208), (53, 52, 211, 210), (61, 60, 213, 212), (57, 56, 215, 214), (52, 49, 208, 211), (60, 53, 210, 213), (56, 61, 212, 215), (48, 57, 214, 209), (222, 217, 225, 230), (52, 53, 218, 219), (61, 56, 223, 220), (49, 52, 219, 216), (60, 61, 220, 221), (48, 49, 216, 217), (57, 48, 217, 222), (53, 60, 221, 218), (224, 227, 235, 232), (218, 221, 229, 226), (223, 222, 230, 231), (219, 218, 226, 227), (220, 223, 231, 228), (216, 219, 227, 224), (221, 220, 228, 229), (217, 216, 224, 225), (235, 234, 237, 236, 239, 238, 233, 232), (229, 228, 236, 237), (225, 224, 232, 233), (230, 225, 233, 238), (226, 229, 237, 234), (231, 230, 238, 239), (227, 226, 234, 235), (228, 231, 239, 236), (81, 80, 241, 240), (85, 84, 243, 242), (93, 92, 245, 244), (89, 88, 247, 246), (84, 81, 240, 243), (92, 85, 242, 245), (88, 93, 244, 247), (80, 89, 246, 241), (249, 248, 256, 257), (88, 89, 254, 255), (84, 85, 250, 251), (93, 88, 255, 252), (81, 84, 251, 248), (92, 93, 252, 253), (80, 81, 248, 249), (89, 80, 249, 254), (259, 258, 261, 260, 263, 262, 257, 256), (254, 249, 257, 262), (250, 253, 261, 258), (255, 254, 262, 263), (251, 250, 258, 259), (252, 255, 263, 260), (248, 251, 259, 256), (253, 252, 260, 261), (113, 112, 265, 264), (117, 116, 267, 266), (125, 124, 269, 268), (121, 120, 271, 270), (116, 113, 264, 267), (124, 117, 266, 269), (120, 125, 268, 271), (112, 121, 270, 265), (278, 273, 281, 286), (125, 120, 279, 276), (113, 116, 275, 272), (124, 125, 276, 277), (112, 113, 272, 273), (121, 112, 273, 278), (117, 124, 277, 274), (120, 121, 278, 279), (283, 282, 285, 284, 287, 286, 281, 280), (274, 277, 285, 282), (279, 278, 286, 287), (275, 274, 282, 283), (276, 279, 287, 284), (272, 275, 283, 280), (277, 276, 284, 285), (273, 272, 280, 281), (145, 144, 289, 288), (149, 148, 291, 290), (157, 156, 293, 292), (153, 152, 295, 294), (148, 145, 288, 291), (156, 149, 290, 293), (152, 157, 292, 295), (144, 153, 294, 289), (303, 302, 310, 311), (145, 148, 299, 296), (156, 157, 300, 301), (144, 145, 296, 297), (153, 144, 297, 302), (149, 156, 301, 298), (152, 153, 302, 303), (148, 149, 298, 299), (307, 306, 309, 308, 311, 310, 305, 304), (299, 298, 306, 307), (300, 303, 311, 308), (296, 299, 307, 304), (301, 300, 308, 309), (297, 296, 304, 305), (302, 297, 305, 310), (298, 301, 309, 306), (177, 176, 313, 312), (181, 180, 315, 314), (189, 188, 317, 316), (185, 184, 319, 318), (180, 177, 312, 315), (188, 181, 314, 317), (184, 189, 316, 319), (176, 185, 318, 313), (324, 327, 335, 332), (188, 189, 324, 325), (176, 177, 320, 321), (185, 176, 321, 326), (181, 188, 325, 322), (184, 185, 326, 327), (180, 181, 322, 323), (189, 184, 327, 324), (331, 330, 333, 332, 335, 334, 329, 328), (320, 323, 331, 328), (325, 324, 332, 333), (321, 320, 328, 329), (326, 321, 329, 334), (322, 325, 333, 330), (327, 326, 334, 335), (323, 322, 330, 331), (1, 0, 337, 336), (5, 4, 339, 338), (13, 12, 341, 340), (9, 8, 343, 342), (4, 1, 336, 339), (12, 5, 338, 341), (8, 13, 340, 343), (0, 9, 342, 337), (348, 351, 359, 356), (9, 0, 345, 350), (5, 12, 349, 346), (8, 9, 350, 351), (4, 5, 346, 347), (13, 8, 351, 348), (1, 4, 347, 344), (12, 13, 348, 349), (355, 354, 357, 356, 359, 358, 353, 352), (344, 347, 355, 352), (349, 348, 356, 357), (345, 344, 352, 353), (350, 345, 353, 358), (346, 349, 357, 354), (351, 350, 358, 359), (347, 346, 354, 355)])
_uv = me_cube_007.uv_layers.new(name='UVMap')
_uv.uv.foreach_set('vector', [0.375, 0.8229, 0.4512, 0.8229, 0.4512, 0.9271, 0.375, 0.9271, 0.5591, 0.8229, 0.625, 0.8229, 0.625, 0.9271, 0.5591, 0.9271, 0.5591, 0.5729, 0.625, 0.5729, 0.625, 0.6771, 0.5591, 0.6771, 0.625, 0.6771, 0.625, 0.5729, 0.625, 0.5729, 0.625, 0.6771, 0.4512, 0.3229, 0.375, 0.3229, 0.375, 0.1771, 0.4512, 0.1771, 0.625, 0.3229, 0.5591, 0.3229, 0.5591, 0.1771, 0.625, 0.1771, 0.375, 0.07295, 0.4512, 0.07295, 0.4512, 0.1771, 0.375, 0.1771, 0.625, 0.5729, 0.5591, 0.5729, 0.5591, 0.4271, 0.625, 0.4271, 0.375, 0.5729, 0.4512, 0.5729, 0.4512, 0.6771, 0.375, 0.6771, 0.2078, 0.7296, 0.1441, 0.6662, 0.1441, 0.6662, 0.2078, 0.7296, 0.5591, 0.3229, 0.625, 0.3229, 0.625, 0.4271, 0.5591, 0.4271, 0.5591, 0.07295, 0.625, 0.07295, 0.625, 0.1771, 0.5591, 0.1771, 0.5591, 0.0, 0.625, 0.0, 0.625, 0.07295, 0.5591, 0.07295, 0.4512, 0.5729, 0.375, 0.5729, 0.375, 0.4271, 0.4512, 0.4271, 0.375, 0.0, 0.4512, 0.0, 0.4512, 0.07295, 0.375, 0.07295, 0.625, 0.8229, 0.5591, 0.8229, 0.5591, 0.6771, 0.625, 0.6771, 0.375, 0.3229, 0.4512, 0.3229, 0.4512, 0.4271, 0.375, 0.4271, 0.5591, 0.0, 0.5591, 0.07295, 0.4512, 0.07295, 0.4512, 0.0, 0.4512, 0.3229, 0.4512, 0.1771, 0.5591, 0.1771, 0.5591, 0.3229, 0.4512, 0.8229, 0.4512, 0.6771, 0.5591, 0.6771, 0.5591, 0.8229, 0.4512, 0.5729, 0.4512, 0.4271, 0.5591, 0.4271, 0.5591, 0.5729, 0.5591, 0.3229, 0.5591, 0.4271, 0.4512, 0.4271, 0.4512, 0.3229, 0.5591, 0.07295, 0.5591, 0.1771, 0.4512, 0.1771, 0.4512, 0.07295, 0.5591, 0.5729, 0.5591, 0.6771, 0.4512, 0.6771, 0.4512, 0.5729, 0.5591, 0.8229, 0.5591, 0.9271, 0.4512, 0.9271, 0.4512, 0.8229, 0.4512, 0.8229, 0.375, 0.8229, 0.375, 0.6771, 0.4512, 0.6771, 0.625, 0.5729, 0.625, 0.4271, 0.625, 0.4271, 0.625, 0.5729, 0.625, 0.1771, 0.625, 0.07295, 0.625, 0.07295, 0.625, 0.1771, 0.625, 0.07295, 0.625, 0.0, 0.625, 0.0, 0.625, 0.07295, 0.625, 0.8229, 0.625, 0.6771, 0.625, 0.6771, 0.625, 0.8229, 0.625, 0.4271, 0.625, 0.3229, 0.625, 0.3229, 0.625, 0.4271, 0.625, 0.5729, 0.625, 0.4271, 0.625, 0.4271, 0.625, 0.5729, 0.625, 0.9271, 0.625, 0.8229, 0.625, 0.8229, 0.625, 0.9271, 0.625, 0.3229, 0.625, 0.1771, 0.625, 0.1771, 0.625, 0.3229, 0.625, 0.5729, 0.6979, 0.5, 0.8021, 0.5, 0.875, 0.5729, 0.875, 0.6771, 0.8021, 0.75, 0.6979, 0.75, 0.625, 0.6771, 0.625, 0.07295, 0.625, 0.0, 0.625, 0.0, 0.625, 0.07295, 0.625, 0.4271, 0.625, 0.3229, 0.625, 0.3229, 0.625, 0.4271, 0.625, 0.9271, 0.625, 0.8229, 0.625, 0.8229, 0.625, 0.9271, 0.625, 0.8229, 0.625, 0.6771, 0.625, 0.6771, 0.625, 0.8229, 0.625, 0.3229, 0.625, 0.1771, 0.625, 0.1771, 0.625, 0.3229, 0.625, 0.6771, 0.625, 0.5729, 0.625, 0.5729, 0.625, 0.6771, 0.625, 0.1771, 0.625, 0.07295, 0.625, 0.07295, 0.625, 0.1771, 0.3881, 0.4344, 0.4101, 0.451, 0.4068, 0.4467, 0.3869, 0.4329, 0.4279, 0.4744, 0.4368, 0.4887, 0.4368, 0.4886, 0.4268, 0.473, 0.4913, 0.4714, 0.4885, 0.4887, 0.4581, 0.4887, 0.4539, 0.4744, 0.4885, 0.4887, 0.5099, 0.4886, 0.5103, 0.4878, 0.489, 0.4872, 0.4584, 0.4879, 0.4368, 0.4886, 0.4368, 0.4887, 0.4581, 0.4887, 0.5405, 0.4513, 0.565, 0.4345, 0.5096, 0.4338, 0.4999, 0.4501, 0.5103, 0.4878, 0.5204, 0.4726, 0.4927, 0.4731, 0.489, 0.4872, 0.4458, 0.4302, 0.4495, 0.4486, 0.4999, 0.4501, 0.5096, 0.4338, 0.4885, 0.4887, 0.4913, 0.4714, 0.5189, 0.4743, 0.5099, 0.4886, 0.506, 0.4388, 0.4997, 0.451, 0.4456, 0.451, 0.4373, 0.4344, 0.4396, 0.4346, 0.3926, 0.4344, 0.3926, 0.4344, 0.4396, 0.4346, 0.5204, 0.4726, 0.5103, 0.4878, 0.5099, 0.4886, 0.5189, 0.4743, 0.4546, 0.4738, 0.4584, 0.4879, 0.489, 0.4872, 0.4927, 0.4731, 0.4268, 0.473, 0.4368, 0.4886, 0.4584, 0.4879, 0.4546, 0.4738, 0.4997, 0.451, 0.506, 0.4388, 0.5592, 0.4339, 0.5373, 0.4503, 0.3869, 0.4329, 0.4068, 0.4467, 0.4495, 0.4486, 0.4458, 0.4302, 0.4368, 0.4887, 0.4279, 0.4744, 0.4539, 0.4744, 0.4581, 0.4887, 0.565, 0.4345, 0.5405, 0.4513, 0.5373, 0.4503, 0.5592, 0.4339, 0.4268, 0.473, 0.4546, 0.4738, 0.4495, 0.4486, 0.4068, 0.4467, 0.5405, 0.4513, 0.4999, 0.4501, 0.4927, 0.4731, 0.5204, 0.4726, 0.4101, 0.451, 0.4456, 0.451, 0.4539, 0.4744, 0.4279, 0.4744, 0.4997, 0.451, 0.5373, 0.4503, 0.5189, 0.4743, 0.4913, 0.4714, 0.5204, 0.4726, 0.5189, 0.4743, 0.5373, 0.4503, 0.5405, 0.4513, 0.4546, 0.4738, 0.4927, 0.4731, 0.4999, 0.4501, 0.4495, 0.4486, 0.4913, 0.4714, 0.4539, 0.4744, 0.4456, 0.451, 0.4997, 0.451, 0.4279, 0.4744, 0.4268, 0.473, 0.4068, 0.4467, 0.4101, 0.451, 0.4101, 0.451, 0.3881, 0.4344, 0.4373, 0.4344, 0.4456, 0.451, 0.375, 0.8229, 0.4512, 0.8229, 0.4512, 0.9271, 0.375, 0.9271, 0.5591, 0.8229, 0.625, 0.8229, 0.625, 0.9271, 0.5591, 0.9271, 0.5591, 0.5729, 0.625, 0.5729, 0.625, 0.6771, 0.5591, 0.6771, 0.625, 0.5729, 0.6979, 0.5, 0.8021, 0.5, 0.875, 0.5729, 0.875, 0.6771, 0.8021, 0.75, 0.6979, 0.75, 0.625, 0.6771, 0.4512, 0.3229, 0.375, 0.3229, 0.375, 0.1771, 0.4512, 0.1771, 0.625, 0.3229, 0.5591, 0.3229, 0.5591, 0.1771, 0.625, 0.1771, 0.375, 0.07295, 0.4512, 0.07295, 0.4512, 0.1771, 0.375, 0.1771, 0.625, 0.5729, 0.5591, 0.5729, 0.5591, 0.4271, 0.625, 0.4271, 0.375, 0.5729, 0.4512, 0.5729, 0.4512, 0.6771, 0.375, 0.6771, 0.2005, 0.5057, 0.3001, 0.5061, 0.3001, 0.5061, 0.2005, 0.5057, 0.5591, 0.3229, 0.625, 0.3229, 0.625, 0.4271, 0.5591, 0.4271, 0.5591, 0.07295, 0.625, 0.07295, 0.625, 0.1771, 0.5591, 0.1771, 0.5591, 0.0, 0.625, 0.0, 0.625, 0.07295, 0.5591, 0.07295, 0.4512, 0.5729, 0.375, 0.5729, 0.375, 0.4271, 0.4512, 0.4271, 0.375, 0.0, 0.4512, 0.0, 0.4512, 0.07295, 0.375, 0.07295, 0.625, 0.8229, 0.5591, 0.8229, 0.5591, 0.6771, 0.625, 0.6771, 0.375, 0.3229, 0.4512, 0.3229, 0.4512, 0.4271, 0.375, 0.4271, 0.5591, 0.0, 0.5591, 0.07295, 0.4512, 0.07295, 0.4512, 0.0, 0.4512, 0.3229, 0.4512, 0.1771, 0.5591, 0.1771, 0.5591, 0.3229, 0.4512, 0.8229, 0.4512, 0.6771, 0.5591, 0.6771, 0.5591, 0.8229, 0.4512, 0.5729, 0.4512, 0.4271, 0.5591, 0.4271, 0.5591, 0.5729, 0.5591, 0.3229, 0.5591, 0.4271, 0.4512, 0.4271, 0.4512, 0.3229, 0.5591, 0.07295, 0.5591, 0.1771, 0.4512, 0.1771, 0.4512, 0.07295, 0.5591, 0.5729, 0.5591, 0.6771, 0.4512, 0.6771, 0.4512, 0.5729, 0.5591, 0.8229, 0.5591, 0.9271, 0.4512, 0.9271, 0.4512, 0.8229, 0.4512, 0.8229, 0.375, 0.8229, 0.375, 0.6771, 0.4512, 0.6771, 0.375, 0.8229, 0.4512, 0.8229, 0.4512, 0.9271, 0.375, 0.9271, 0.5591, 0.8229, 0.625, 0.8229, 0.625, 0.9271, 0.5591, 0.9271, 0.5591, 0.5729, 0.625, 0.5729, 0.625, 0.6771, 0.5591, 0.6771, 0.625, 0.5729, 0.6979, 0.5, 0.8021, 0.5, 0.875, 0.5729, 0.875, 0.6771, 0.8021, 0.75, 0.6979, 0.75, 0.625, 0.6771, 0.4512, 0.3229, 0.375, 0.3229, 0.375, 0.1771, 0.4512, 0.1771, 0.625, 0.3229, 0.5591, 0.3229, 0.5591, 0.1771, 0.625, 0.1771, 0.375, 0.07295, 0.4512, 0.07295, 0.4512, 0.1771, 0.375, 0.1771, 0.625, 0.5729, 0.5591, 0.5729, 0.5591, 0.4271, 0.625, 0.4271, 0.375, 0.5729, 0.4512, 0.5729, 0.4512, 0.6771, 0.375, 0.6771, 0.1364, 0.5789, 0.2033, 0.5092, 0.2033, 0.5092, 0.1364, 0.5789, 0.5591, 0.3229, 0.625, 0.3229, 0.625, 0.4271, 0.5591, 0.4271, 0.5591, 0.07295, 0.625, 0.07295, 0.625, 0.1771, 0.5591, 0.1771, 0.5591, 0.0, 0.625, 0.0, 0.625, 0.07295, 0.5591, 0.07295, 0.4512, 0.5729, 0.375, 0.5729, 0.375, 0.4271, 0.4512, 0.4271, 0.375, 0.0, 0.4512, 0.0, 0.4512, 0.07295, 0.375, 0.07295, 0.625, 0.8229, 0.5591, 0.8229, 0.5591, 0.6771, 0.625, 0.6771, 0.375, 0.3229, 0.4512, 0.3229, 0.4512, 0.4271, 0.375, 0.4271, 0.5591, 0.0, 0.5591, 0.07295, 0.4512, 0.07295, 0.4512, 0.0, 0.4512, 0.3229, 0.4512, 0.1771, 0.5591, 0.1771, 0.5591, 0.3229, 0.4512, 0.8229, 0.4512, 0.6771, 0.5591, 0.6771, 0.5591, 0.8229, 0.4512, 0.5729, 0.4512, 0.4271, 0.5591, 0.4271, 0.5591, 0.5729, 0.5591, 0.3229, 0.5591, 0.4271, 0.4512, 0.4271, 0.4512, 0.3229, 0.5591, 0.07295, 0.5591, 0.1771, 0.4512, 0.1771, 0.4512, 0.07295, 0.5591, 0.5729, 0.5591, 0.6771, 0.4512, 0.6771, 0.4512, 0.5729, 0.5591, 0.8229, 0.5591, 0.9271, 0.4512, 0.9271, 0.4512, 0.8229, 0.4512, 0.8229, 0.375, 0.8229, 0.375, 0.6771, 0.4512, 0.6771, 0.375, 0.8229, 0.4512, 0.8229, 0.4512, 0.9271, 0.375, 0.9271, 0.5591, 0.8229, 0.625, 0.8229, 0.625, 0.9271, 0.5591, 0.9271, 0.5591, 0.5729, 0.625, 0.5729, 0.625, 0.6771, 0.5591, 0.6771, 0.625, 0.5729, 0.6979, 0.5, 0.8021, 0.5, 0.875, 0.5729, 0.875, 0.6771, 0.8021, 0.75, 0.6979, 0.75, 0.625, 0.6771, 0.4512, 0.3229, 0.375, 0.3229, 0.375, 0.1771, 0.4512, 0.1771, 0.625, 0.3229, 0.5591, 0.3229, 0.5591, 0.1771, 0.625, 0.1771, 0.375, 0.07295, 0.4512, 0.07295, 0.4512, 0.1771, 0.375, 0.1771, 0.625, 0.5729, 0.5591, 0.5729, 0.5591, 0.4271, 0.625, 0.4271, 0.375, 0.5729, 0.4512, 0.5729, 0.4512, 0.6771, 0.375, 0.6771, 0.3653, 0.5783, 0.3646, 0.6738, 0.3646, 0.6738, 0.3653, 0.5783, 0.5591, 0.3229, 0.625, 0.3229, 0.625, 0.4271, 0.5591, 0.4271, 0.5591, 0.07295, 0.625, 0.07295, 0.625, 0.1771, 0.5591, 0.1771, 0.5591, 0.0, 0.625, 0.0, 0.625, 0.07295, 0.5591, 0.07295, 0.4512, 0.5729, 0.375, 0.5729, 0.375, 0.4271, 0.4512, 0.4271, 0.375, 0.0, 0.4512, 0.0, 0.4512, 0.07295, 0.375, 0.07295, 0.625, 0.8229, 0.5591, 0.8229, 0.5591, 0.6771, 0.625, 0.6771, 0.375, 0.3229, 0.4512, 0.3229, 0.4512, 0.4271, 0.375, 0.4271, 0.5591, 0.0, 0.5591, 0.07295, 0.4512, 0.07295, 0.4512, 0.0, 0.4512, 0.3229, 0.4512, 0.1771, 0.5591, 0.1771, 0.5591, 0.3229, 0.4512, 0.8229, 0.4512, 0.6771, 0.5591, 0.6771, 0.5591, 0.8229, 0.4512, 0.5729, 0.4512, 0.4271, 0.5591, 0.4271, 0.5591, 0.5729, 0.5591, 0.3229, 0.5591, 0.4271, 0.4512, 0.4271, 0.4512, 0.3229, 0.5591, 0.07295, 0.5591, 0.1771, 0.4512, 0.1771, 0.4512, 0.07295, 0.5591, 0.5729, 0.5591, 0.6771, 0.4512, 0.6771, 0.4512, 0.5729, 0.5591, 0.8229, 0.5591, 0.9271, 0.4512, 0.9271, 0.4512, 0.8229, 0.4512, 0.8229, 0.375, 0.8229, 0.375, 0.6771, 0.4512, 0.6771, 0.375, 0.8229, 0.4512, 0.8229, 0.4512, 0.9271, 0.375, 0.9271, 0.5591, 0.8229, 0.625, 0.8229, 0.625, 0.9271, 0.5591, 0.9271, 0.5591, 0.5729, 0.625, 0.5729, 0.625, 0.6771, 0.5591, 0.6771, 0.625, 0.5729, 0.6979, 0.5, 0.8021, 0.5, 0.875, 0.5729, 0.875, 0.6771, 0.8021, 0.75, 0.6979, 0.75, 0.625, 0.6771, 0.4512, 0.3229, 0.375, 0.3229, 0.375, 0.1771, 0.4512, 0.1771, 0.625, 0.3229, 0.5591, 0.3229, 0.5591, 0.1771, 0.625, 0.1771, 0.375, 0.07295, 0.4512, 0.07295, 0.4512, 0.1771, 0.375, 0.1771, 0.625, 0.5729, 0.5591, 0.5729, 0.5591, 0.4271, 0.625, 0.4271, 0.375, 0.5729, 0.4512, 0.5729, 0.4512, 0.6771, 0.375, 0.6771, 0.1387, 0.6687, 0.1414, 0.5789, 0.1414, 0.5789, 0.1387, 0.6687, 0.5591, 0.3229, 0.625, 0.3229, 0.625, 0.4271, 0.5591, 0.4271, 0.5591, 0.07295, 0.625, 0.07295, 0.625, 0.1771, 0.5591, 0.1771, 0.5591, 0.0, 0.625, 0.0, 0.625, 0.07295, 0.5591, 0.07295, 0.4512, 0.5729, 0.375, 0.5729, 0.375, 0.4271, 0.4512, 0.4271, 0.375, 0.0, 0.4512, 0.0, 0.4512, 0.07295, 0.375, 0.07295, 0.625, 0.8229, 0.5591, 0.8229, 0.5591, 0.6771, 0.625, 0.6771, 0.375, 0.3229, 0.4512, 0.3229, 0.4512, 0.4271, 0.375, 0.4271, 0.5591, 0.0, 0.5591, 0.07295, 0.4512, 0.07295, 0.4512, 0.0, 0.4512, 0.3229, 0.4512, 0.1771, 0.5591, 0.1771, 0.5591, 0.3229, 0.4512, 0.8229, 0.4512, 0.6771, 0.5591, 0.6771, 0.5591, 0.8229, 0.4512, 0.5729, 0.4512, 0.4271, 0.5591, 0.4271, 0.5591, 0.5729, 0.5591, 0.3229, 0.5591, 0.4271, 0.4512, 0.4271, 0.4512, 0.3229, 0.5591, 0.07295, 0.5591, 0.1771, 0.4512, 0.1771, 0.4512, 0.07295, 0.5591, 0.5729, 0.5591, 0.6771, 0.4512, 0.6771, 0.4512, 0.5729, 0.5591, 0.8229, 0.5591, 0.9271, 0.4512, 0.9271, 0.4512, 0.8229, 0.4512, 0.8229, 0.375, 0.8229, 0.375, 0.6771, 0.4512, 0.6771, 0.4469, 0.4305, 0.3915, 0.4329, 0.3869, 0.4329, 0.4458, 0.4302, 0.5603, 0.4345, 0.5073, 0.4337, 0.5096, 0.4338, 0.565, 0.4345, 0.5047, 0.4383, 0.5548, 0.4341, 0.5592, 0.4339, 0.506, 0.4388, 0.3926, 0.4344, 0.4396, 0.4346, 0.4373, 0.4344, 0.3881, 0.4344, 0.5073, 0.4337, 0.4469, 0.4305, 0.4458, 0.4302, 0.5096, 0.4338, 0.5548, 0.4341, 0.5603, 0.4345, 0.565, 0.4345, 0.5592, 0.4339, 0.4396, 0.4346, 0.5047, 0.4383, 0.506, 0.4388, 0.4373, 0.4344, 0.3915, 0.4329, 0.3926, 0.4344, 0.3881, 0.4344, 0.3869, 0.4329, 0.3926, 0.4344, 0.3915, 0.4329, 0.3915, 0.4329, 0.3926, 0.4344, 0.5073, 0.4337, 0.5603, 0.4345, 0.5603, 0.4345, 0.5073, 0.4337, 0.5047, 0.4383, 0.4396, 0.4346, 0.4396, 0.4346, 0.5047, 0.4383, 0.4469, 0.4305, 0.5073, 0.4337, 0.5073, 0.4337, 0.4469, 0.4305, 0.5548, 0.4341, 0.5047, 0.4383, 0.5047, 0.4383, 0.5548, 0.4341, 0.3915, 0.4329, 0.4469, 0.4305, 0.4469, 0.4305, 0.3915, 0.4329, 0.3926, 0.4344, 0.3915, 0.4329, 0.3915, 0.4329, 0.3926, 0.4344, 0.5603, 0.4345, 0.5548, 0.4341, 0.5548, 0.4341, 0.5603, 0.4345, 0.4469, 0.4305, 0.5073, 0.4337, 0.5073, 0.4337, 0.4469, 0.4305, 0.5603, 0.4345, 0.5548, 0.4341, 0.5548, 0.4341, 0.5603, 0.4345, 0.4396, 0.4346, 0.3926, 0.4344, 0.3926, 0.4344, 0.4396, 0.4346, 0.5073, 0.4337, 0.5603, 0.4345, 0.5603, 0.4345, 0.5073, 0.4337, 0.5047, 0.4383, 0.4396, 0.4346, 0.4396, 0.4346, 0.5047, 0.4383, 0.4469, 0.4305, 0.5073, 0.4337, 0.5073, 0.4337, 0.4469, 0.4305, 0.5548, 0.4341, 0.5047, 0.4383, 0.5047, 0.4383, 0.5548, 0.4341, 0.3915, 0.4329, 0.4469, 0.4305, 0.4469, 0.4305, 0.3915, 0.4329, 0.5073, 0.4337, 0.5603, 0.4345, 0.5548, 0.4341, 0.5047, 0.4383, 0.4396, 0.4346, 0.3926, 0.4344, 0.3915, 0.4329, 0.4469, 0.4305, 0.5548, 0.4341, 0.5047, 0.4383, 0.5047, 0.4383, 0.5548, 0.4341, 0.3915, 0.4329, 0.4469, 0.4305, 0.4469, 0.4305, 0.3915, 0.4329, 0.3926, 0.4344, 0.3915, 0.4329, 0.3915, 0.4329, 0.3926, 0.4344, 0.5603, 0.4345, 0.5548, 0.4341, 0.5548, 0.4341, 0.5603, 0.4345, 0.4396, 0.4346, 0.3926, 0.4344, 0.3926, 0.4344, 0.4396, 0.4346, 0.5073, 0.4337, 0.5603, 0.4345, 0.5603, 0.4345, 0.5073, 0.4337, 0.5047, 0.4383, 0.4396, 0.4346, 0.4396, 0.4346, 0.5047, 0.4383, 0.1299, 0.6744, 0.2, 0.7443, 0.1979, 0.75, 0.125, 0.6771, 0.2005, 0.5057, 0.1311, 0.5769, 0.125, 0.5729, 0.1979, 0.5, 0.3698, 0.5754, 0.3001, 0.5061, 0.3021, 0.5, 0.375, 0.5729, 0.2994, 0.7439, 0.3694, 0.6737, 0.375, 0.6771, 0.3021, 0.75, 0.1311, 0.5769, 0.1299, 0.6744, 0.125, 0.6771, 0.125, 0.5729, 0.3001, 0.5061, 0.2005, 0.5057, 0.1979, 0.5, 0.3021, 0.5, 0.3694, 0.6737, 0.3698, 0.5754, 0.375, 0.5729, 0.375, 0.6771, 0.2, 0.7443, 0.2994, 0.7439, 0.3021, 0.75, 0.1979, 0.75, 0.2, 0.7443, 0.1299, 0.6744, 0.1299, 0.6744, 0.2, 0.7443, 0.3694, 0.6737, 0.2994, 0.7439, 0.2994, 0.7439, 0.3694, 0.6737, 0.1311, 0.5769, 0.2005, 0.5057, 0.2005, 0.5057, 0.1311, 0.5769, 0.3698, 0.5754, 0.3694, 0.6737, 0.3694, 0.6737, 0.3698, 0.5754, 0.1299, 0.6744, 0.1311, 0.5769, 0.1311, 0.5769, 0.1299, 0.6744, 0.3001, 0.5061, 0.3698, 0.5754, 0.3698, 0.5754, 0.3001, 0.5061, 0.2, 0.7443, 0.1299, 0.6744, 0.1299, 0.6744, 0.2, 0.7443, 0.2994, 0.7439, 0.2, 0.7443, 0.2, 0.7443, 0.2994, 0.7439, 0.1311, 0.5769, 0.2005, 0.5057, 0.3001, 0.5061, 0.3698, 0.5754, 0.3694, 0.6737, 0.2994, 0.7439, 0.2, 0.7443, 0.1299, 0.6744, 0.2994, 0.7439, 0.2, 0.7443, 0.2, 0.7443, 0.2994, 0.7439, 0.2005, 0.5057, 0.3001, 0.5061, 0.3001, 0.5061, 0.2005, 0.5057, 0.3694, 0.6737, 0.2994, 0.7439, 0.2994, 0.7439, 0.3694, 0.6737, 0.1311, 0.5769, 0.2005, 0.5057, 0.2005, 0.5057, 0.1311, 0.5769, 0.3698, 0.5754, 0.3694, 0.6737, 0.3694, 0.6737, 0.3698, 0.5754, 0.1299, 0.6744, 0.1311, 0.5769, 0.1311, 0.5769, 0.1299, 0.6744, 0.3001, 0.5061, 0.3698, 0.5754, 0.3698, 0.5754, 0.3001, 0.5061, 0.1345, 0.6732, 0.2022, 0.7408, 0.1979, 0.75, 0.125, 0.6771, 0.2033, 0.5092, 0.1364, 0.5789, 0.125, 0.5729, 0.1979, 0.5, 0.365, 0.5765, 0.2978, 0.5099, 0.3021, 0.5, 0.375, 0.5729, 0.2964, 0.74, 0.3643, 0.6719, 0.375, 0.6771, 0.3021, 0.75, 0.1364, 0.5789, 0.1345, 0.6732, 0.125, 0.6771, 0.125, 0.5729, 0.2978, 0.5099, 0.2033, 0.5092, 0.1979, 0.5, 0.3021, 0.5, 0.3643, 0.6719, 0.365, 0.5765, 0.375, 0.5729, 0.375, 0.6771, 0.2022, 0.7408, 0.2964, 0.74, 0.3021, 0.75, 0.1979, 0.75, 0.2964, 0.74, 0.2022, 0.7408, 0.2022, 0.7408, 0.2964, 0.74, 0.365, 0.5765, 0.3643, 0.6719, 0.3643, 0.6719, 0.365, 0.5765, 0.1345, 0.6732, 0.1364, 0.5789, 0.1364, 0.5789, 0.1345, 0.6732, 0.2978, 0.5099, 0.365, 0.5765, 0.365, 0.5765, 0.2978, 0.5099, 0.2022, 0.7408, 0.1345, 0.6732, 0.1345, 0.6732, 0.2022, 0.7408, 0.2964, 0.74, 0.2022, 0.7408, 0.2022, 0.7408, 0.2964, 0.74, 0.2033, 0.5092, 0.2978, 0.5099, 0.2978, 0.5099, 0.2033, 0.5092, 0.3643, 0.6719, 0.2964, 0.74, 0.2964, 0.74, 0.3643, 0.6719, 0.1364, 0.5789, 0.2033, 0.5092, 0.2978, 0.5099, 0.365, 0.5765, 0.3643, 0.6719, 0.2964, 0.74, 0.2022, 0.7408, 0.1345, 0.6732, 0.2033, 0.5092, 0.2978, 0.5099, 0.2978, 0.5099, 0.2033, 0.5092, 0.3643, 0.6719, 0.2964, 0.74, 0.2964, 0.74, 0.3643, 0.6719, 0.1364, 0.5789, 0.2033, 0.5092, 0.2033, 0.5092, 0.1364, 0.5789, 0.365, 0.5765, 0.3643, 0.6719, 0.3643, 0.6719, 0.365, 0.5765, 0.1345, 0.6732, 0.1364, 0.5789, 0.1364, 0.5789, 0.1345, 0.6732, 0.2978, 0.5099, 0.365, 0.5765, 0.365, 0.5765, 0.2978, 0.5099, 0.2022, 0.7408, 0.1345, 0.6732, 0.1345, 0.6732, 0.2022, 0.7408, 0.1341, 0.6714, 0.2038, 0.7409, 0.1979, 0.75, 0.125, 0.6771, 0.2014, 0.5091, 0.1361, 0.577, 0.125, 0.5729, 0.1979, 0.5, 0.3653, 0.5783, 0.2962, 0.5098, 0.3021, 0.5, 0.375, 0.5729, 0.2984, 0.7402, 0.3646, 0.6738, 0.375, 0.6771, 0.3021, 0.75, 0.1361, 0.577, 0.1341, 0.6714, 0.125, 0.6771, 0.125, 0.5729, 0.2962, 0.5098, 0.2014, 0.5091, 0.1979, 0.5, 0.3021, 0.5, 0.3646, 0.6738, 0.3653, 0.5783, 0.375, 0.5729, 0.375, 0.6771, 0.2038, 0.7409, 0.2984, 0.7402, 0.3021, 0.75, 0.1979, 0.75, 0.3646, 0.6738, 0.2984, 0.7402, 0.2984, 0.7402, 0.3646, 0.6738, 0.1341, 0.6714, 0.1361, 0.577, 0.1361, 0.577, 0.1341, 0.6714, 0.2962, 0.5098, 0.3653, 0.5783, 0.3653, 0.5783, 0.2962, 0.5098, 0.2038, 0.7409, 0.1341, 0.6714, 0.1341, 0.6714, 0.2038, 0.7409, 0.2984, 0.7402, 0.2038, 0.7409, 0.2038, 0.7409, 0.2984, 0.7402, 0.2014, 0.5091, 0.2962, 0.5098, 0.2962, 0.5098, 0.2014, 0.5091, 0.3646, 0.6738, 0.2984, 0.7402, 0.2984, 0.7402, 0.3646, 0.6738, 0.1361, 0.577, 0.2014, 0.5091, 0.2014, 0.5091, 0.1361, 0.577, 0.1361, 0.577, 0.2014, 0.5091, 0.2962, 0.5098, 0.3653, 0.5783, 0.3646, 0.6738, 0.2984, 0.7402, 0.2038, 0.7409, 0.1341, 0.6714, 0.1361, 0.577, 0.2014, 0.5091, 0.2014, 0.5091, 0.1361, 0.577, 0.3653, 0.5783, 0.3646, 0.6738, 0.3646, 0.6738, 0.3653, 0.5783, 0.1341, 0.6714, 0.1361, 0.577, 0.1361, 0.577, 0.1341, 0.6714, 0.2962, 0.5098, 0.3653, 0.5783, 0.3653, 0.5783, 0.2962, 0.5098, 0.2038, 0.7409, 0.1341, 0.6714, 0.1341, 0.6714, 0.2038, 0.7409, 0.2984, 0.7402, 0.2038, 0.7409, 0.2038, 0.7409, 0.2984, 0.7402, 0.2014, 0.5091, 0.2962, 0.5098, 0.2962, 0.5098, 0.2014, 0.5091, 0.1387, 0.6687, 0.2067, 0.7365, 0.1979, 0.75, 0.125, 0.6771, 0.2031, 0.5135, 0.1414, 0.5789, 0.125, 0.5729, 0.1979, 0.5, 0.3606, 0.5808, 0.2934, 0.5145, 0.3021, 0.5, 0.375, 0.5729, 0.2967, 0.7355, 0.3596, 0.6723, 0.375, 0.6771, 0.3021, 0.75, 0.1414, 0.5789, 0.1387, 0.6687, 0.125, 0.6771, 0.125, 0.5729, 0.2934, 0.5145, 0.2031, 0.5135, 0.1979, 0.5, 0.3021, 0.5, 0.3596, 0.6723, 0.3606, 0.5808, 0.375, 0.5729, 0.375, 0.6771, 0.2067, 0.7365, 0.2967, 0.7355, 0.3021, 0.75, 0.1979, 0.75, 0.3606, 0.5808, 0.3596, 0.6723, 0.3596, 0.6723, 0.3606, 0.5808, 0.2934, 0.5145, 0.3606, 0.5808, 0.3606, 0.5808, 0.2934, 0.5145, 0.2067, 0.7365, 0.1387, 0.6687, 0.1387, 0.6687, 0.2067, 0.7365, 0.2967, 0.7355, 0.2067, 0.7365, 0.2067, 0.7365, 0.2967, 0.7355, 0.2031, 0.5135, 0.2934, 0.5145, 0.2934, 0.5145, 0.2031, 0.5135, 0.3596, 0.6723, 0.2967, 0.7355, 0.2967, 0.7355, 0.3596, 0.6723, 0.1414, 0.5789, 0.2031, 0.5135, 0.2031, 0.5135, 0.1414, 0.5789, 0.3606, 0.5808, 0.3596, 0.6723, 0.3596, 0.6723, 0.3606, 0.5808, 0.1414, 0.5789, 0.2031, 0.5135, 0.2934, 0.5145, 0.3606, 0.5808, 0.3596, 0.6723, 0.2967, 0.7355, 0.2067, 0.7365, 0.1387, 0.6687, 0.1387, 0.6687, 0.1414, 0.5789, 0.1414, 0.5789, 0.1387, 0.6687, 0.2934, 0.5145, 0.3606, 0.5808, 0.3606, 0.5808, 0.2934, 0.5145, 0.2067, 0.7365, 0.1387, 0.6687, 0.1387, 0.6687, 0.2067, 0.7365, 0.2967, 0.7355, 0.2067, 0.7365, 0.2067, 0.7365, 0.2967, 0.7355, 0.2031, 0.5135, 0.2934, 0.5145, 0.2934, 0.5145, 0.2031, 0.5135, 0.3596, 0.6723, 0.2967, 0.7355, 0.2967, 0.7355, 0.3596, 0.6723, 0.1414, 0.5789, 0.2031, 0.5135, 0.2031, 0.5135, 0.1414, 0.5789, 0.1441, 0.6662, 0.2078, 0.7296, 0.1979, 0.75, 0.125, 0.6771, 0.2064, 0.5204, 0.1476, 0.5844, 0.125, 0.5729, 0.1979, 0.5, 0.3549, 0.5832, 0.2923, 0.5217, 0.3021, 0.5, 0.375, 0.5729, 0.2932, 0.7282, 0.3536, 0.6673, 0.375, 0.6771, 0.3021, 0.75, 0.1476, 0.5844, 0.1441, 0.6662, 0.125, 0.6771, 0.125, 0.5729, 0.2923, 0.5217, 0.2064, 0.5204, 0.1979, 0.5, 0.3021, 0.5, 0.3536, 0.6673, 0.3549, 0.5832, 0.375, 0.5729, 0.375, 0.6771, 0.2078, 0.7296, 0.2932, 0.7282, 0.3021, 0.75, 0.1979, 0.75, 0.3549, 0.5832, 0.3536, 0.6673, 0.3536, 0.6673, 0.3549, 0.5832, 0.2932, 0.7282, 0.2078, 0.7296, 0.2078, 0.7296, 0.2932, 0.7282, 0.2064, 0.5204, 0.2923, 0.5217, 0.2923, 0.5217, 0.2064, 0.5204, 0.3536, 0.6673, 0.2932, 0.7282, 0.2932, 0.7282, 0.3536, 0.6673, 0.1476, 0.5844, 0.2064, 0.5204, 0.2064, 0.5204, 0.1476, 0.5844, 0.3549, 0.5832, 0.3536, 0.6673, 0.3536, 0.6673, 0.3549, 0.5832, 0.1441, 0.6662, 0.1476, 0.5844, 0.1476, 0.5844, 0.1441, 0.6662, 0.2923, 0.5217, 0.3549, 0.5832, 0.3549, 0.5832, 0.2923, 0.5217, 0.1476, 0.5844, 0.2064, 0.5204, 0.2923, 0.5217, 0.3549, 0.5832, 0.3536, 0.6673, 0.2932, 0.7282, 0.2078, 0.7296, 0.1441, 0.6662, 0.1441, 0.6662, 0.1476, 0.5844, 0.1476, 0.5844, 0.1441, 0.6662, 0.2923, 0.5217, 0.3549, 0.5832, 0.3549, 0.5832, 0.2923, 0.5217, 0.2078, 0.7296, 0.1441, 0.6662, 0.1441, 0.6662, 0.2078, 0.7296, 0.2932, 0.7282, 0.2078, 0.7296, 0.2078, 0.7296, 0.2932, 0.7282, 0.2064, 0.5204, 0.2923, 0.5217, 0.2923, 0.5217, 0.2064, 0.5204, 0.3536, 0.6673, 0.2932, 0.7282, 0.2932, 0.7282, 0.3536, 0.6673, 0.1476, 0.5844, 0.2064, 0.5204, 0.2064, 0.5204, 0.1476, 0.5844])
me_cube_007.materials.append(mat_material)
me_cube_007.use_remesh_fix_poles = True
me_cube_007.use_remesh_preserve_attributes = False
me_cube_007.use_mirror_vertex_groups = False
me_cube_007.update()

# ---- objects
ob_tronc = bpy.data.objects.new('tronc', me_cube_001)
ob_cube_005 = bpy.data.objects.new('Cube.005', me_cube_007)

# ---- transforms, parenting, visibility, modifiers, constraints
ob_tronc.location = (0.0, 0.0, 0.0)
ob_tronc.lineart.crease_threshold = 0.0
ob_cube_005.location = (-0.1084, -5.025e-07, 23.51)
ob_cube_005.rotation_euler = (0.0, -0.0, 1.049)
ob_cube_005.scale = (0.3459, 0.3991, 0.3994)
ob_cube_005.lineart.crease_threshold = 0.0

# ---- collection membership
col_collection.objects.link(ob_tronc)
col_collection.objects.link(ob_cube_005)

# ---- scene / render settings (as saved in the file)
scene.frame_start = 1; scene.frame_end = 250; scene.frame_set(1)
scene.render.engine = 'BLENDER_EEVEE_NEXT'
scene.cycles.use_denoising = False
scene.cycles.samples = 128
scene.cycles.sampling_pattern = 'TABULATED_SOBOL'
scene.cycles.use_adaptive_sampling = False
scene.cycles.use_light_tree = False
scene.eevee.use_gtao = True
scene.eevee.use_raytracing = True
scene.view_settings.view_transform = 'Filmic'
bpy.context.view_layer.update()

# ---- added for rendering (the .blend has no active camera and no usable light): camera, sun
cam_auto = bpy.data.cameras.new('AutoCamera')
cam_auto.lens = 50.0
cam_auto.sensor_width = 36.0
cam_auto.clip_end = 1000.0
ob_auto_camera = bpy.data.objects.new('AutoCamera', cam_auto)
scene.collection.objects.link(ob_auto_camera)
ob_auto_camera.location = (40.6225, -48.8181, 46.8508)
ob_auto_camera.rotation_euler = (1.09748, -7.21219e-08, 0.694738)
scene.camera = ob_auto_camera
light_auto_sun = bpy.data.lights.new('AutoSun', 'SUN')
light_auto_sun.energy = 3.0
light_auto_sun.angle = 0.0523599
ob_auto_sun = bpy.data.objects.new('AutoSun', light_auto_sun)
scene.collection.objects.link(ob_auto_sun)
ob_auto_sun.rotation_euler = (0.872665, 0.174533, 0.523599)
bpy.context.view_layer.update()
